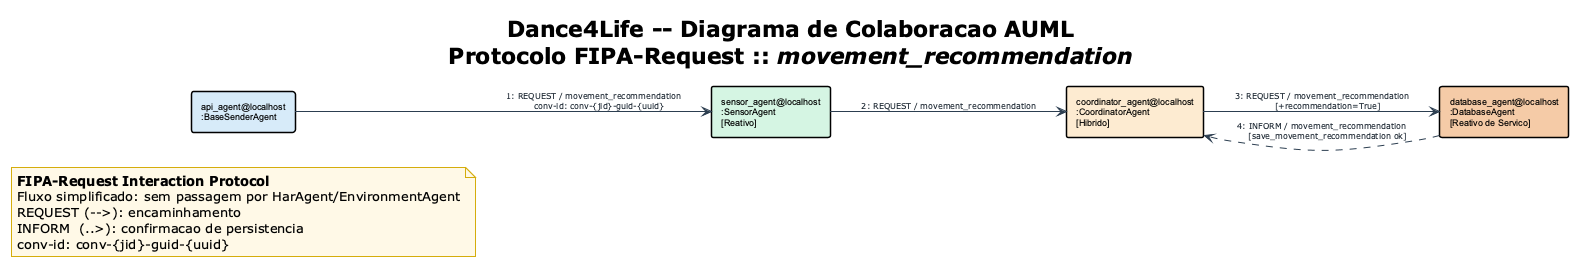

The diagram above was rendered by PlantUML. Its source (embedded in the PNG):
@startuml Dance4Life_Collab_MR
' ================================================================
' Dance4Life -- Diagrama de Colaboracao AUML
' Padrao  : AUML (Odell, Parunak & Bauer, 2001)
' Protocolo : FIPA-Request (FIPA SC00026H)
' Ontologia : movement_recommendation
' Layout   : pipeline left-to-right
' ================================================================
!theme plain
left to right direction
skinparam componentStyle rectangle
skinparam componentFontSize 9
skinparam componentFontName Arial
skinparam componentBorderThickness 1.5
skinparam arrowColor #2C3E50
skinparam arrowFontSize 8
skinparam arrowFontColor #1B2631
skinparam NoteBackgroundColor #FEF9E7
skinparam NoteBorderColor #D4AC0D

title <b>Dance4Life -- Diagrama de Colaboracao AUML</b>\nProtocolo FIPA-Request :: <i>movement_recommendation</i>

note as NFIPA
  <b>FIPA-Request Interaction Protocol</b>
  Fluxo simplificado: sem passagem por HarAgent/EnvironmentAgent
  REQUEST (-->): encaminhamento
  INFORM  (..>): confirmacao de persistencia
  conv-id: conv-{jid}-guid-{uuid}
end note

component "api_agent@localhost\n:BaseSenderAgent" as API #D6EAF8
component "sensor_agent@localhost\n:SensorAgent\n[Reativo]" as SA #D5F5E3
component "coordinator_agent@localhost\n:CoordinatorAgent\n[Hibrido]" as CA #FDEBD0
component "database_agent@localhost\n:DatabaseAgent\n[Reativo de Servico]" as DB #F5CBA7

' REQUEST: pipeline principal
API --> SA : "1: REQUEST / movement_recommendation\n    conv-id: conv-{jid}-guid-{uuid}"
SA  --> CA : "2: REQUEST / movement_recommendation"
CA  --> DB : "3: REQUEST / movement_recommendation\n    [+recommendation=True]"

' INFORM: confirmacao de persistencia
DB ..> CA : "4: INFORM / movement_recommendation\n    [save_movement_recommendation ok]"

@enduml